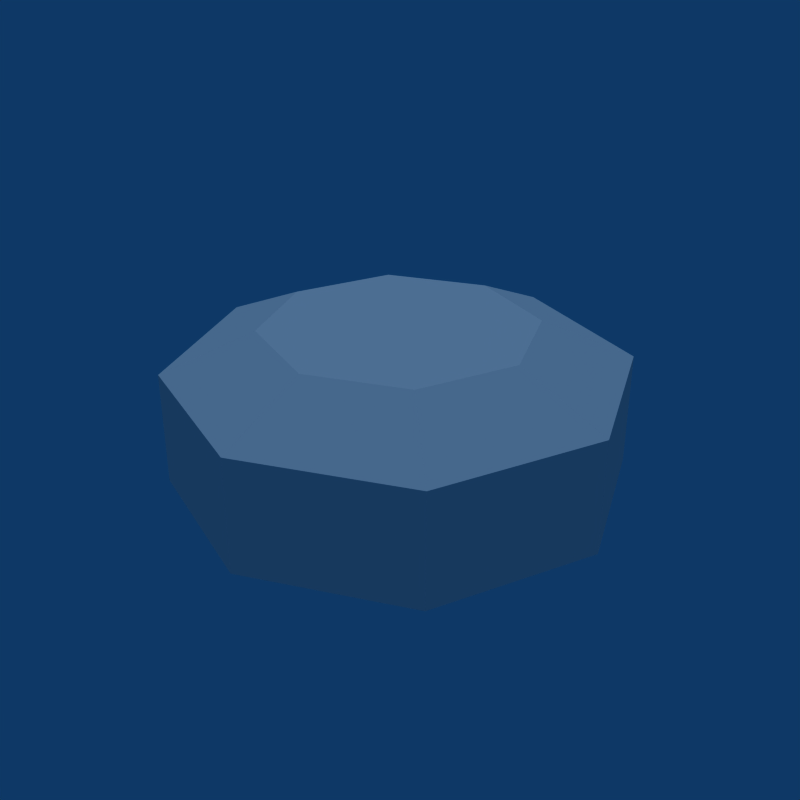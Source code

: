 # Source: Enemy_Wall_Gun.blend  (saved by Blender 2.49.2; exported with 4.5.12 LTS)
import bpy
from mathutils import Matrix  # noqa: F401  (used for matrix-valued properties, if any)

bpy.ops.wm.read_factory_settings(use_empty=True)
scene = bpy.context.scene
scene.name = 'Scene'

# ---- collections
col_collection_1 = bpy.data.collections.new('Collection 1'); scene.collection.children.link(col_collection_1)

# ---- world
world_world = bpy.data.worlds.new('World'); scene.world = world_world
world_world.color = (0.05656, 0.2208, 0.4)
world_world.use_sun_shadow = False
world_world.sun_shadow_jitter_overblur = 0.0
world_world.cycles.sampling_method = 'MANUAL'
world_world.cycles.sample_map_resolution = 256

# ---- lights
light_lamp = bpy.data.lights.new('Lamp', 'SUN')
light_lamp.transmission_factor = 0.0
light_lamp.angle = 1.571
light_lamp.energy = 1.0
light_lamp.shadow_buffer_clip_start = 0.5
light_lamp.shadow_soft_size = 1.0
light_lamp.shadow_cascade_max_distance = 1000.0
light_lamp.cycles.use_multiple_importance_sampling = False

# ---- meshes
me_wallgun = bpy.data.meshes.new('WallGun')
me_wallgun.from_pydata([(0.4831, 0.4831, 0.0), (0.6832, -2.986e-08, 0.0), (0.4831, -0.4831, 0.0), (-5.973e-08, -0.6832, 0.0), (-0.4831, -0.4831, 0.0), (-0.6832, 8.147e-09, 0.0), (-0.4831, 0.4831, 0.0), (-2.063e-07, 0.6832, 0.0), (0.0, 0.0, 0.0), (-2.063e-07, 0.6832, 0.3456), (-0.4831, 0.4831, 0.3456), (-0.6832, 8.147e-09, 0.3456), (-0.4831, -0.4831, 0.3456), (-5.973e-08, -0.6832, 0.3456), (0.4831, -0.4831, 0.3456), (0.6832, -2.986e-08, 0.3456), (0.4831, 0.4831, 0.3456), (0.2862, 0.2862, 0.4697), (0.4047, -1.585e-08, 0.4697), (0.2862, -0.2862, 0.4697), (-4.657e-08, -0.4047, 0.4697), (-0.2862, -0.2862, 0.4697), (-0.4047, 6.671e-09, 0.4697), (-0.2862, 0.2862, 0.4697), (-1.334e-07, 0.4047, 0.4697), (-1.119e-08, 1.845e-09, 0.4697)], [], [(8, 0, 1), (8, 1, 2), (8, 2, 3), (8, 3, 4), (8, 4, 5), (8, 5, 6), (8, 6, 7), (7, 0, 8), (0, 7, 9, 16), (7, 6, 10, 9), (6, 5, 11, 10), (5, 4, 12, 11), (4, 3, 13, 12), (3, 2, 14, 13), (2, 1, 15, 14), (1, 0, 16, 15), (15, 16, 17, 18), (14, 15, 18, 19), (13, 14, 19, 20), (12, 13, 20, 21), (11, 12, 21, 22), (10, 11, 22, 23), (9, 10, 23, 24), (16, 9, 24, 17), (18, 17, 25), (19, 18, 25), (20, 19, 25), (21, 20, 25), (22, 21, 25), (23, 22, 25), (24, 23, 25), (25, 17, 24)])
_uv = me_wallgun.uv_layers.new(name='UVTex')
_uv.uv.foreach_set('vector', [0.3773, 0.3753, 0.4925, 0.3276, 0.4925, 0.423, 0.3773, 0.3753, 0.4925, 0.423, 0.425, 0.4905, 0.3773, 0.3753, 0.425, 0.4905, 0.3296, 0.4905, 0.3773, 0.3753, 0.3296, 0.4905, 0.2621, 0.423, 0.3773, 0.3753, 0.2621, 0.423, 0.2621, 0.3276, 0.3773, 0.3753, 0.2621, 0.3276, 0.3296, 0.2601, 0.3773, 0.3753, 0.3296, 0.2601, 0.425, 0.2601, 0.425, 0.2601, 0.4925, 0.3276, 0.3773, 0.3753, 0.1277, 0.6646, 0.04425, 0.6646, 0.04425, 0.6094, 0.1277, 0.6094, 0.1967, 0.6646, 0.1132, 0.6646, 0.1132, 0.6094, 0.1967, 0.6094, 0.1132, 0.6646, 0.02969, 0.6646, 0.02969, 0.6094, 0.1132, 0.6094, 0.1316, 0.6657, 0.02134, 0.6657, 0.02134, 0.5929, 0.1316, 0.5929, 0.2004, 0.6646, 0.1169, 0.6646, 0.1169, 0.6094, 0.2004, 0.6094, 0.2159, 0.6646, 0.1324, 0.6646, 0.1324, 0.6094, 0.2159, 0.6094, 0.1324, 0.6646, 0.04892, 0.6646, 0.04892, 0.6094, 0.1324, 0.6094, 0.2112, 0.6646, 0.1277, 0.6646, 0.1277, 0.6094, 0.2112, 0.6094, 0.4877, 0.4187, 0.423, 0.4843, 0.4032, 0.4358, 0.439, 0.3987, 0.4877, 0.3273, 0.4877, 0.4187, 0.439, 0.3987, 0.4395, 0.347, 0.4235, 0.2625, 0.4877, 0.3273, 0.4395, 0.347, 0.4028, 0.3105, 0.3315, 0.262, 0.4235, 0.2625, 0.4028, 0.3105, 0.351, 0.3109, 0.266, 0.3271, 0.3315, 0.262, 0.351, 0.3109, 0.3146, 0.3478, 0.2664, 0.4199, 0.266, 0.3271, 0.3146, 0.3478, 0.3153, 0.3996, 0.3315, 0.4847, 0.2664, 0.4199, 0.3153, 0.3996, 0.3514, 0.4364, 0.423, 0.4843, 0.3315, 0.4847, 0.3514, 0.4364, 0.4032, 0.4358, 0.1745, 0.2715, 0.2377, 0.3346, 0.1299, 0.3793, 0.08524, 0.2715, 0.1745, 0.2715, 0.1299, 0.3793, 0.02209, 0.3346, 0.08524, 0.2715, 0.1299, 0.3793, 0.02209, 0.4239, 0.02209, 0.3346, 0.1299, 0.3793, 0.08524, 0.4871, 0.02209, 0.4239, 0.1299, 0.3793, 0.1745, 0.4871, 0.08524, 0.4871, 0.1299, 0.3793, 0.2377, 0.4239, 0.1745, 0.4871, 0.1299, 0.3793, 0.1299, 0.3793, 0.2377, 0.3346, 0.2377, 0.4239])
me_wallgun.use_remesh_preserve_volume = False
me_wallgun.use_remesh_preserve_attributes = False
me_wallgun.use_mirror_vertex_groups = False
me_wallgun.update()

# ---- objects
ob_wallgun = bpy.data.objects.new('WallGun', me_wallgun)
ob_lamp = bpy.data.objects.new('Lamp', light_lamp)

# ---- transforms, parenting, visibility, modifiers, constraints
ob_wallgun.location = (0.0, 0.0, 0.0)
ob_wallgun.lock_rotations_4d = False
ob_wallgun.empty_display_type = 'ARROWS'
ob_wallgun.lineart.crease_threshold = 0.0
ob_lamp.location = (0.0, 0.0, 0.0)
ob_lamp.lock_rotations_4d = False
ob_lamp.empty_display_type = 'ARROWS'
ob_lamp.lineart.crease_threshold = 0.0

# ---- collection membership
col_collection_1.objects.link(ob_wallgun)
col_collection_1.objects.link(ob_lamp)

# ---- scene / render settings (as saved in the file)
scene.frame_start = 1; scene.frame_end = 250; scene.frame_set(1)
scene.render.engine = 'BLENDER_EEVEE_NEXT'
scene.render.image_settings.compression = 90
scene.render.resolution_x = 640
scene.render.resolution_y = 640
scene.render.pixel_aspect_x = 100.0
scene.render.pixel_aspect_y = 100.0
scene.render.fps = 25
scene.render.dither_intensity = 0.0
scene.render.use_compositing = False
scene.render.use_sequencer = False
scene.render.bake_margin = 2
scene.render.bake_bias = 0.0
scene.render.use_stamp_time = False
scene.render.use_stamp_date = False
scene.render.use_stamp_frame = False
scene.render.use_stamp_camera = False
scene.render.use_stamp_scene = False
scene.render.use_stamp_filename = False
scene.render.use_stamp_render_time = False
scene.render.stamp_font_size = 0
scene.cycles.use_denoising = False
scene.cycles.samples = 10
scene.cycles.sampling_pattern = 'TABULATED_SOBOL'
scene.cycles.light_sampling_threshold = 0.0
scene.cycles.use_adaptive_sampling = False
scene.cycles.use_light_tree = False
scene.cycles.blur_glossy = 0.0
scene.cycles.volume_bounces = 1
scene.cycles.pixel_filter_type = 'GAUSSIAN'
scene.cycles.sample_clamp_indirect = 0.0
scene.view_settings.view_transform = 'Raw'
bpy.context.view_layer.update()

# ---- added for rendering (the .blend has no active camera): camera
cam_auto = bpy.data.cameras.new('AutoCamera')
cam_auto.lens = 50.0
cam_auto.sensor_width = 36.0
cam_auto.clip_end = 1000.0
ob_auto_camera = bpy.data.objects.new('AutoCamera', cam_auto)
scene.collection.objects.link(ob_auto_camera)
ob_auto_camera.location = (1.84, -2.20801, 1.70685)
ob_auto_camera.rotation_euler = (1.09748, -7.21219e-08, 0.694738)
scene.camera = ob_auto_camera
bpy.context.view_layer.update()
